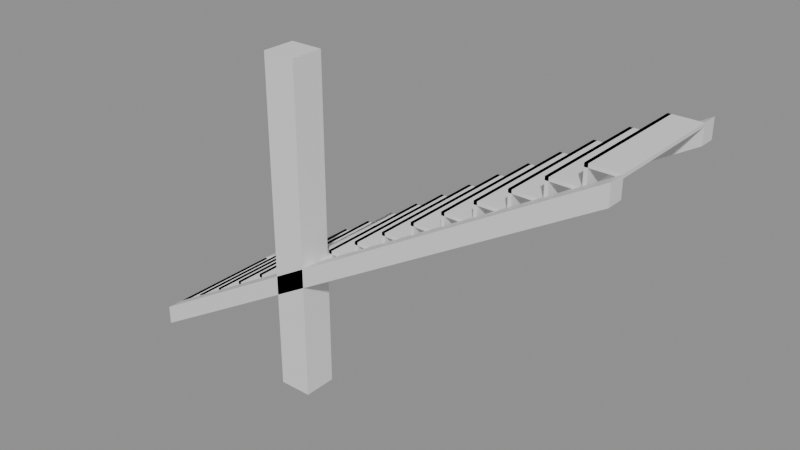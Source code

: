 # Source: e1110_after.blend  (saved by Blender 5.2.44; exported with 4.5.12 LTS)
import bpy
from mathutils import Matrix  # noqa: F401  (used for matrix-valued properties, if any)

bpy.ops.wm.read_factory_settings(use_empty=True)
scene = bpy.context.scene
scene.name = 'Scene'

# ---- materials (node trees are filled in below, after node groups)
mat_hormigon = bpy.data.materials.new('Hormigon')

# ---- material node trees
mat_hormigon.use_nodes = True; mat_hormigon.node_tree.nodes.clear()
_N = mat_hormigon.node_tree.nodes; _L = mat_hormigon.node_tree.links
n0 = _N.new('ShaderNodeBsdfPrincipled'); n0.name = 'Principled BSDF'; n0.location = (-200, 100)
n0.inputs[3].default_value = 1.45
n0.inputs[10].default_value = 0.005
n1 = _N.new('ShaderNodeOutputMaterial'); n1.name = 'Material Output'; n1.location = (200, 100)
_L.new(n0.outputs[0], n1.inputs[0])
n1.is_active_output = True

# ---- meshes
me_escalerahormigon_huella_1_mesh = bpy.data.meshes.new('EscaleraHormigon_Huella_1_mesh')
me_escalerahormigon_huella_1_mesh.from_pydata([(0.0, 0.0, 0.0), (0.28, 0.0, 0.0), (0.28, 1.1, 0.0), (0.0, 1.1, 0.0), (0.0, 0.0, 0.03), (0.28, 0.0, 0.03), (0.28, 1.1, 0.03), (0.0, 1.1, 0.03)], [], [(0, 1, 2, 3), (4, 5, 6, 7), (0, 1, 5, 4), (1, 2, 6, 5), (2, 3, 7, 6), (3, 0, 4, 7)])
me_escalerahormigon_huella_1_mesh.materials.append(mat_hormigon)
me_escalerahormigon_huella_1_mesh.update()
me_escalerahormigon_ch_1_mesh = bpy.data.meshes.new('EscaleraHormigon_CH_1_mesh')
me_escalerahormigon_ch_1_mesh.from_pydata([(0.0, 0.0, 0.0), (0.03, 0.0, 0.0), (0.03, 1.1, 0.0), (0.0, 1.1, 0.0), (0.0, 0.0, 0.175), (0.03, 0.0, 0.175), (0.03, 1.1, 0.175), (0.0, 1.1, 0.175)], [], [(0, 1, 2, 3), (4, 5, 6, 7), (0, 1, 5, 4), (1, 2, 6, 5), (2, 3, 7, 6), (3, 0, 4, 7)])
me_escalerahormigon_ch_1_mesh.materials.append(mat_hormigon)
me_escalerahormigon_ch_1_mesh.update()
me_escalerahormigon_huella_2_mesh = bpy.data.meshes.new('EscaleraHormigon_Huella_2_mesh')
me_escalerahormigon_huella_2_mesh.from_pydata([(0.0, 0.0, 0.0), (0.28, 0.0, 0.0), (0.28, 1.1, 0.0), (0.0, 1.1, 0.0), (0.0, 0.0, 0.03), (0.28, 0.0, 0.03), (0.28, 1.1, 0.03), (0.0, 1.1, 0.03)], [], [(0, 1, 2, 3), (4, 5, 6, 7), (0, 1, 5, 4), (1, 2, 6, 5), (2, 3, 7, 6), (3, 0, 4, 7)])
me_escalerahormigon_huella_2_mesh.materials.append(mat_hormigon)
me_escalerahormigon_huella_2_mesh.update()
me_escalerahormigon_ch_2_mesh = bpy.data.meshes.new('EscaleraHormigon_CH_2_mesh')
me_escalerahormigon_ch_2_mesh.from_pydata([(0.0, 0.0, 0.0), (0.03, 0.0, 0.0), (0.03, 1.1, 0.0), (0.0, 1.1, 0.0), (0.0, 0.0, 0.175), (0.03, 0.0, 0.175), (0.03, 1.1, 0.175), (0.0, 1.1, 0.175)], [], [(0, 1, 2, 3), (4, 5, 6, 7), (0, 1, 5, 4), (1, 2, 6, 5), (2, 3, 7, 6), (3, 0, 4, 7)])
me_escalerahormigon_ch_2_mesh.materials.append(mat_hormigon)
me_escalerahormigon_ch_2_mesh.update()
me_escalerahormigon_huella_3_mesh = bpy.data.meshes.new('EscaleraHormigon_Huella_3_mesh')
me_escalerahormigon_huella_3_mesh.from_pydata([(0.0, 0.0, 0.0), (0.28, 0.0, 0.0), (0.28, 1.1, 0.0), (0.0, 1.1, 0.0), (0.0, 0.0, 0.03), (0.28, 0.0, 0.03), (0.28, 1.1, 0.03), (0.0, 1.1, 0.03)], [], [(0, 1, 2, 3), (4, 5, 6, 7), (0, 1, 5, 4), (1, 2, 6, 5), (2, 3, 7, 6), (3, 0, 4, 7)])
me_escalerahormigon_huella_3_mesh.materials.append(mat_hormigon)
me_escalerahormigon_huella_3_mesh.update()
me_escalerahormigon_ch_3_mesh = bpy.data.meshes.new('EscaleraHormigon_CH_3_mesh')
me_escalerahormigon_ch_3_mesh.from_pydata([(0.0, 0.0, 0.0), (0.03, 0.0, 0.0), (0.03, 1.1, 0.0), (0.0, 1.1, 0.0), (0.0, 0.0, 0.175), (0.03, 0.0, 0.175), (0.03, 1.1, 0.175), (0.0, 1.1, 0.175)], [], [(0, 1, 2, 3), (4, 5, 6, 7), (0, 1, 5, 4), (1, 2, 6, 5), (2, 3, 7, 6), (3, 0, 4, 7)])
me_escalerahormigon_ch_3_mesh.materials.append(mat_hormigon)
me_escalerahormigon_ch_3_mesh.update()
me_escalerahormigon_huella_4_mesh = bpy.data.meshes.new('EscaleraHormigon_Huella_4_mesh')
me_escalerahormigon_huella_4_mesh.from_pydata([(0.0, 0.0, 0.0), (0.28, 0.0, 0.0), (0.28, 1.1, 0.0), (0.0, 1.1, 0.0), (0.0, 0.0, 0.03), (0.28, 0.0, 0.03), (0.28, 1.1, 0.03), (0.0, 1.1, 0.03)], [], [(0, 1, 2, 3), (4, 5, 6, 7), (0, 1, 5, 4), (1, 2, 6, 5), (2, 3, 7, 6), (3, 0, 4, 7)])
me_escalerahormigon_huella_4_mesh.materials.append(mat_hormigon)
me_escalerahormigon_huella_4_mesh.update()
me_escalerahormigon_ch_4_mesh = bpy.data.meshes.new('EscaleraHormigon_CH_4_mesh')
me_escalerahormigon_ch_4_mesh.from_pydata([(0.0, 0.0, 0.0), (0.03, 0.0, 0.0), (0.03, 1.1, 0.0), (0.0, 1.1, 0.0), (0.0, 0.0, 0.175), (0.03, 0.0, 0.175), (0.03, 1.1, 0.175), (0.0, 1.1, 0.175)], [], [(0, 1, 2, 3), (4, 5, 6, 7), (0, 1, 5, 4), (1, 2, 6, 5), (2, 3, 7, 6), (3, 0, 4, 7)])
me_escalerahormigon_ch_4_mesh.materials.append(mat_hormigon)
me_escalerahormigon_ch_4_mesh.update()
me_escalerahormigon_huella_5_mesh = bpy.data.meshes.new('EscaleraHormigon_Huella_5_mesh')
me_escalerahormigon_huella_5_mesh.from_pydata([(0.0, 0.0, 0.0), (0.28, 0.0, 0.0), (0.28, 1.1, 0.0), (0.0, 1.1, 0.0), (0.0, 0.0, 0.03), (0.28, 0.0, 0.03), (0.28, 1.1, 0.03), (0.0, 1.1, 0.03)], [], [(0, 1, 2, 3), (4, 5, 6, 7), (0, 1, 5, 4), (1, 2, 6, 5), (2, 3, 7, 6), (3, 0, 4, 7)])
me_escalerahormigon_huella_5_mesh.materials.append(mat_hormigon)
me_escalerahormigon_huella_5_mesh.update()
me_escalerahormigon_ch_5_mesh = bpy.data.meshes.new('EscaleraHormigon_CH_5_mesh')
me_escalerahormigon_ch_5_mesh.from_pydata([(0.0, 0.0, 0.0), (0.03, 0.0, 0.0), (0.03, 1.1, 0.0), (0.0, 1.1, 0.0), (0.0, 0.0, 0.175), (0.03, 0.0, 0.175), (0.03, 1.1, 0.175), (0.0, 1.1, 0.175)], [], [(0, 1, 2, 3), (4, 5, 6, 7), (0, 1, 5, 4), (1, 2, 6, 5), (2, 3, 7, 6), (3, 0, 4, 7)])
me_escalerahormigon_ch_5_mesh.materials.append(mat_hormigon)
me_escalerahormigon_ch_5_mesh.update()
me_escalerahormigon_huella_6_mesh = bpy.data.meshes.new('EscaleraHormigon_Huella_6_mesh')
me_escalerahormigon_huella_6_mesh.from_pydata([(0.0, 0.0, 0.0), (0.28, 0.0, 0.0), (0.28, 1.1, 0.0), (0.0, 1.1, 0.0), (0.0, 0.0, 0.03), (0.28, 0.0, 0.03), (0.28, 1.1, 0.03), (0.0, 1.1, 0.03)], [], [(0, 1, 2, 3), (4, 5, 6, 7), (0, 1, 5, 4), (1, 2, 6, 5), (2, 3, 7, 6), (3, 0, 4, 7)])
me_escalerahormigon_huella_6_mesh.materials.append(mat_hormigon)
me_escalerahormigon_huella_6_mesh.update()
me_escalerahormigon_ch_6_mesh = bpy.data.meshes.new('EscaleraHormigon_CH_6_mesh')
me_escalerahormigon_ch_6_mesh.from_pydata([(0.0, 0.0, 0.0), (0.03, 0.0, 0.0), (0.03, 1.1, 0.0), (0.0, 1.1, 0.0), (0.0, 0.0, 0.175), (0.03, 0.0, 0.175), (0.03, 1.1, 0.175), (0.0, 1.1, 0.175)], [], [(0, 1, 2, 3), (4, 5, 6, 7), (0, 1, 5, 4), (1, 2, 6, 5), (2, 3, 7, 6), (3, 0, 4, 7)])
me_escalerahormigon_ch_6_mesh.materials.append(mat_hormigon)
me_escalerahormigon_ch_6_mesh.update()
me_escalerahormigon_huella_7_mesh = bpy.data.meshes.new('EscaleraHormigon_Huella_7_mesh')
me_escalerahormigon_huella_7_mesh.from_pydata([(0.0, 0.0, 0.0), (0.28, 0.0, 0.0), (0.28, 1.1, 0.0), (0.0, 1.1, 0.0), (0.0, 0.0, 0.03), (0.28, 0.0, 0.03), (0.28, 1.1, 0.03), (0.0, 1.1, 0.03)], [], [(0, 1, 2, 3), (4, 5, 6, 7), (0, 1, 5, 4), (1, 2, 6, 5), (2, 3, 7, 6), (3, 0, 4, 7)])
me_escalerahormigon_huella_7_mesh.materials.append(mat_hormigon)
me_escalerahormigon_huella_7_mesh.update()
me_escalerahormigon_ch_7_mesh = bpy.data.meshes.new('EscaleraHormigon_CH_7_mesh')
me_escalerahormigon_ch_7_mesh.from_pydata([(0.0, 0.0, 0.0), (0.03, 0.0, 0.0), (0.03, 1.1, 0.0), (0.0, 1.1, 0.0), (0.0, 0.0, 0.175), (0.03, 0.0, 0.175), (0.03, 1.1, 0.175), (0.0, 1.1, 0.175)], [], [(0, 1, 2, 3), (4, 5, 6, 7), (0, 1, 5, 4), (1, 2, 6, 5), (2, 3, 7, 6), (3, 0, 4, 7)])
me_escalerahormigon_ch_7_mesh.materials.append(mat_hormigon)
me_escalerahormigon_ch_7_mesh.update()
me_escalerahormigon_huella_8_mesh = bpy.data.meshes.new('EscaleraHormigon_Huella_8_mesh')
me_escalerahormigon_huella_8_mesh.from_pydata([(0.0, 0.0, 0.0), (0.28, 0.0, 0.0), (0.28, 1.1, 0.0), (0.0, 1.1, 0.0), (0.0, 0.0, 0.03), (0.28, 0.0, 0.03), (0.28, 1.1, 0.03), (0.0, 1.1, 0.03)], [], [(0, 1, 2, 3), (4, 5, 6, 7), (0, 1, 5, 4), (1, 2, 6, 5), (2, 3, 7, 6), (3, 0, 4, 7)])
me_escalerahormigon_huella_8_mesh.materials.append(mat_hormigon)
me_escalerahormigon_huella_8_mesh.update()
me_escalerahormigon_ch_8_mesh = bpy.data.meshes.new('EscaleraHormigon_CH_8_mesh')
me_escalerahormigon_ch_8_mesh.from_pydata([(0.0, 0.0, 0.0), (0.03, 0.0, 0.0), (0.03, 1.1, 0.0), (0.0, 1.1, 0.0), (0.0, 0.0, 0.175), (0.03, 0.0, 0.175), (0.03, 1.1, 0.175), (0.0, 1.1, 0.175)], [], [(0, 1, 2, 3), (4, 5, 6, 7), (0, 1, 5, 4), (1, 2, 6, 5), (2, 3, 7, 6), (3, 0, 4, 7)])
me_escalerahormigon_ch_8_mesh.materials.append(mat_hormigon)
me_escalerahormigon_ch_8_mesh.update()
me_escalerahormigon_huella_9_mesh = bpy.data.meshes.new('EscaleraHormigon_Huella_9_mesh')
me_escalerahormigon_huella_9_mesh.from_pydata([(0.0, 0.0, 0.0), (0.28, 0.0, 0.0), (0.28, 1.1, 0.0), (0.0, 1.1, 0.0), (0.0, 0.0, 0.03), (0.28, 0.0, 0.03), (0.28, 1.1, 0.03), (0.0, 1.1, 0.03)], [], [(0, 1, 2, 3), (4, 5, 6, 7), (0, 1, 5, 4), (1, 2, 6, 5), (2, 3, 7, 6), (3, 0, 4, 7)])
me_escalerahormigon_huella_9_mesh.materials.append(mat_hormigon)
me_escalerahormigon_huella_9_mesh.update()
me_escalerahormigon_ch_9_mesh = bpy.data.meshes.new('EscaleraHormigon_CH_9_mesh')
me_escalerahormigon_ch_9_mesh.from_pydata([(0.0, 0.0, 0.0), (0.03, 0.0, 0.0), (0.03, 1.1, 0.0), (0.0, 1.1, 0.0), (0.0, 0.0, 0.175), (0.03, 0.0, 0.175), (0.03, 1.1, 0.175), (0.0, 1.1, 0.175)], [], [(0, 1, 2, 3), (4, 5, 6, 7), (0, 1, 5, 4), (1, 2, 6, 5), (2, 3, 7, 6), (3, 0, 4, 7)])
me_escalerahormigon_ch_9_mesh.materials.append(mat_hormigon)
me_escalerahormigon_ch_9_mesh.update()
me_escalerahormigon_huella_10_mesh = bpy.data.meshes.new('EscaleraHormigon_Huella_10_mesh')
me_escalerahormigon_huella_10_mesh.from_pydata([(0.0, 0.0, 0.0), (0.28, 0.0, 0.0), (0.28, 1.1, 0.0), (0.0, 1.1, 0.0), (0.0, 0.0, 0.03), (0.28, 0.0, 0.03), (0.28, 1.1, 0.03), (0.0, 1.1, 0.03)], [], [(0, 1, 2, 3), (4, 5, 6, 7), (0, 1, 5, 4), (1, 2, 6, 5), (2, 3, 7, 6), (3, 0, 4, 7)])
me_escalerahormigon_huella_10_mesh.materials.append(mat_hormigon)
me_escalerahormigon_huella_10_mesh.update()
me_escalerahormigon_ch_10_mesh = bpy.data.meshes.new('EscaleraHormigon_CH_10_mesh')
me_escalerahormigon_ch_10_mesh.from_pydata([(0.0, 0.0, 0.0), (0.03, 0.0, 0.0), (0.03, 1.1, 0.0), (0.0, 1.1, 0.0), (0.0, 0.0, 0.175), (0.03, 0.0, 0.175), (0.03, 1.1, 0.175), (0.0, 1.1, 0.175)], [], [(0, 1, 2, 3), (4, 5, 6, 7), (0, 1, 5, 4), (1, 2, 6, 5), (2, 3, 7, 6), (3, 0, 4, 7)])
me_escalerahormigon_ch_10_mesh.materials.append(mat_hormigon)
me_escalerahormigon_ch_10_mesh.update()
me_escalerahormigon_huella_11_mesh = bpy.data.meshes.new('EscaleraHormigon_Huella_11_mesh')
me_escalerahormigon_huella_11_mesh.from_pydata([(0.0, 0.0, 0.0), (0.28, 0.0, 0.0), (0.28, 1.1, 0.0), (0.0, 1.1, 0.0), (0.0, 0.0, 0.03), (0.28, 0.0, 0.03), (0.28, 1.1, 0.03), (0.0, 1.1, 0.03)], [], [(0, 1, 2, 3), (4, 5, 6, 7), (0, 1, 5, 4), (1, 2, 6, 5), (2, 3, 7, 6), (3, 0, 4, 7)])
me_escalerahormigon_huella_11_mesh.materials.append(mat_hormigon)
me_escalerahormigon_huella_11_mesh.update()
me_escalerahormigon_ch_11_mesh = bpy.data.meshes.new('EscaleraHormigon_CH_11_mesh')
me_escalerahormigon_ch_11_mesh.from_pydata([(0.0, 0.0, 0.0), (0.03, 0.0, 0.0), (0.03, 1.1, 0.0), (0.0, 1.1, 0.0), (0.0, 0.0, 0.175), (0.03, 0.0, 0.175), (0.03, 1.1, 0.175), (0.0, 1.1, 0.175)], [], [(0, 1, 2, 3), (4, 5, 6, 7), (0, 1, 5, 4), (1, 2, 6, 5), (2, 3, 7, 6), (3, 0, 4, 7)])
me_escalerahormigon_ch_11_mesh.materials.append(mat_hormigon)
me_escalerahormigon_ch_11_mesh.update()
me_escalerahormigon_huella_12_mesh = bpy.data.meshes.new('EscaleraHormigon_Huella_12_mesh')
me_escalerahormigon_huella_12_mesh.from_pydata([(0.0, 0.0, 0.0), (0.28, 0.0, 0.0), (0.28, 1.1, 0.0), (0.0, 1.1, 0.0), (0.0, 0.0, 0.03), (0.28, 0.0, 0.03), (0.28, 1.1, 0.03), (0.0, 1.1, 0.03)], [], [(0, 1, 2, 3), (4, 5, 6, 7), (0, 1, 5, 4), (1, 2, 6, 5), (2, 3, 7, 6), (3, 0, 4, 7)])
me_escalerahormigon_huella_12_mesh.materials.append(mat_hormigon)
me_escalerahormigon_huella_12_mesh.update()
me_escalerahormigon_ch_12_mesh = bpy.data.meshes.new('EscaleraHormigon_CH_12_mesh')
me_escalerahormigon_ch_12_mesh.from_pydata([(0.0, 0.0, 0.0), (0.03, 0.0, 0.0), (0.03, 1.1, 0.0), (0.0, 1.1, 0.0), (0.0, 0.0, 0.175), (0.03, 0.0, 0.175), (0.03, 1.1, 0.175), (0.0, 1.1, 0.175)], [], [(0, 1, 2, 3), (4, 5, 6, 7), (0, 1, 5, 4), (1, 2, 6, 5), (2, 3, 7, 6), (3, 0, 4, 7)])
me_escalerahormigon_ch_12_mesh.materials.append(mat_hormigon)
me_escalerahormigon_ch_12_mesh.update()
me_escalerahormigon_huella_13_mesh = bpy.data.meshes.new('EscaleraHormigon_Huella_13_mesh')
me_escalerahormigon_huella_13_mesh.from_pydata([(0.0, 0.0, 0.0), (0.28, 0.0, 0.0), (0.28, 1.1, 0.0), (0.0, 1.1, 0.0), (0.0, 0.0, 0.03), (0.28, 0.0, 0.03), (0.28, 1.1, 0.03), (0.0, 1.1, 0.03)], [], [(0, 1, 2, 3), (4, 5, 6, 7), (0, 1, 5, 4), (1, 2, 6, 5), (2, 3, 7, 6), (3, 0, 4, 7)])
me_escalerahormigon_huella_13_mesh.materials.append(mat_hormigon)
me_escalerahormigon_huella_13_mesh.update()
me_escalerahormigon_ch_13_mesh = bpy.data.meshes.new('EscaleraHormigon_CH_13_mesh')
me_escalerahormigon_ch_13_mesh.from_pydata([(0.0, 0.0, 0.0), (0.03, 0.0, 0.0), (0.03, 1.1, 0.0), (0.0, 1.1, 0.0), (0.0, 0.0, 0.175), (0.03, 0.0, 0.175), (0.03, 1.1, 0.175), (0.0, 1.1, 0.175)], [], [(0, 1, 2, 3), (4, 5, 6, 7), (0, 1, 5, 4), (1, 2, 6, 5), (2, 3, 7, 6), (3, 0, 4, 7)])
me_escalerahormigon_ch_13_mesh.materials.append(mat_hormigon)
me_escalerahormigon_ch_13_mesh.update()
me_escalerahormigon_huella_14_mesh = bpy.data.meshes.new('EscaleraHormigon_Huella_14_mesh')
me_escalerahormigon_huella_14_mesh.from_pydata([(0.0, 0.0, 0.0), (0.28, 0.0, 0.0), (0.28, 1.1, 0.0), (0.0, 1.1, 0.0), (0.0, 0.0, 0.03), (0.28, 0.0, 0.03), (0.28, 1.1, 0.03), (0.0, 1.1, 0.03)], [], [(0, 1, 2, 3), (4, 5, 6, 7), (0, 1, 5, 4), (1, 2, 6, 5), (2, 3, 7, 6), (3, 0, 4, 7)])
me_escalerahormigon_huella_14_mesh.materials.append(mat_hormigon)
me_escalerahormigon_huella_14_mesh.update()
me_escalerahormigon_ch_14_mesh = bpy.data.meshes.new('EscaleraHormigon_CH_14_mesh')
me_escalerahormigon_ch_14_mesh.from_pydata([(0.0, 0.0, 0.0), (0.03, 0.0, 0.0), (0.03, 1.1, 0.0), (0.0, 1.1, 0.0), (0.0, 0.0, 0.175), (0.03, 0.0, 0.175), (0.03, 1.1, 0.175), (0.0, 1.1, 0.175)], [], [(0, 1, 2, 3), (4, 5, 6, 7), (0, 1, 5, 4), (1, 2, 6, 5), (2, 3, 7, 6), (3, 0, 4, 7)])
me_escalerahormigon_ch_14_mesh.materials.append(mat_hormigon)
me_escalerahormigon_ch_14_mesh.update()
me_escalerahormigon_huella_15_mesh = bpy.data.meshes.new('EscaleraHormigon_Huella_15_mesh')
me_escalerahormigon_huella_15_mesh.from_pydata([(0.0, 0.0, 0.0), (0.28, 0.0, 0.0), (0.28, 1.1, 0.0), (0.0, 1.1, 0.0), (0.0, 0.0, 0.03), (0.28, 0.0, 0.03), (0.28, 1.1, 0.03), (0.0, 1.1, 0.03)], [], [(0, 1, 2, 3), (4, 5, 6, 7), (0, 1, 5, 4), (1, 2, 6, 5), (2, 3, 7, 6), (3, 0, 4, 7)])
me_escalerahormigon_huella_15_mesh.materials.append(mat_hormigon)
me_escalerahormigon_huella_15_mesh.update()
me_escalerahormigon_ch_15_mesh = bpy.data.meshes.new('EscaleraHormigon_CH_15_mesh')
me_escalerahormigon_ch_15_mesh.from_pydata([(0.0, 0.0, 0.0), (0.03, 0.0, 0.0), (0.03, 1.1, 0.0), (0.0, 1.1, 0.0), (0.0, 0.0, 0.175), (0.03, 0.0, 0.175), (0.03, 1.1, 0.175), (0.0, 1.1, 0.175)], [], [(0, 1, 2, 3), (4, 5, 6, 7), (0, 1, 5, 4), (1, 2, 6, 5), (2, 3, 7, 6), (3, 0, 4, 7)])
me_escalerahormigon_ch_15_mesh.materials.append(mat_hormigon)
me_escalerahormigon_ch_15_mesh.update()
me_escalerahormigon_huella_16_mesh = bpy.data.meshes.new('EscaleraHormigon_Huella_16_mesh')
me_escalerahormigon_huella_16_mesh.from_pydata([(0.0, 0.0, 0.0), (0.28, 0.0, 0.0), (0.28, 1.1, 0.0), (0.0, 1.1, 0.0), (0.0, 0.0, 0.03), (0.28, 0.0, 0.03), (0.28, 1.1, 0.03), (0.0, 1.1, 0.03)], [], [(0, 1, 2, 3), (4, 5, 6, 7), (0, 1, 5, 4), (1, 2, 6, 5), (2, 3, 7, 6), (3, 0, 4, 7)])
me_escalerahormigon_huella_16_mesh.materials.append(mat_hormigon)
me_escalerahormigon_huella_16_mesh.update()
me_escalerahormigon_ch_16_mesh = bpy.data.meshes.new('EscaleraHormigon_CH_16_mesh')
me_escalerahormigon_ch_16_mesh.from_pydata([(0.0, 0.0, 0.0), (0.03, 0.0, 0.0), (0.03, 1.1, 0.0), (0.0, 1.1, 0.0), (0.0, 0.0, 0.175), (0.03, 0.0, 0.175), (0.03, 1.1, 0.175), (0.0, 1.1, 0.175)], [], [(0, 1, 2, 3), (4, 5, 6, 7), (0, 1, 5, 4), (1, 2, 6, 5), (2, 3, 7, 6), (3, 0, 4, 7)])
me_escalerahormigon_ch_16_mesh.materials.append(mat_hormigon)
me_escalerahormigon_ch_16_mesh.update()
me_escalerahormigon_zanca_mesh = bpy.data.meshes.new('EscaleraHormigon_Zanca_mesh')
me_escalerahormigon_zanca_mesh.from_pydata([(0.0, 0.0, 0.0), (4.48, 0.0, 2.625), (4.48, 0.0, 2.8), (0.0, 0.0, 0.175), (0.0, 0.15, 0.0), (4.48, 0.15, 2.625), (4.48, 0.15, 2.8), (0.0, 0.15, 0.175)], [], [(0, 3, 2, 1), (4, 5, 6, 7), (1, 2, 6, 5), (3, 0, 4, 7), (2, 3, 7, 6), (0, 1, 5, 4)])
me_escalerahormigon_zanca_mesh.materials.append(mat_hormigon)
me_escalerahormigon_zanca_mesh.update()
me_escalerahormigon_zanca_mesh_001 = bpy.data.meshes.new('EscaleraHormigon_Zanca_mesh.001')
me_escalerahormigon_zanca_mesh_001.from_pydata([(0.0, 0.0, 0.0), (4.48, 0.0, 2.625), (4.48, 0.0, 2.8), (0.0, 0.0, 0.175), (0.0, 0.15, 0.0), (4.48, 0.15, 2.625), (4.48, 0.15, 2.8), (0.0, 0.15, 0.175)], [], [(0, 3, 2, 1), (4, 5, 6, 7), (1, 2, 6, 5), (3, 0, 4, 7), (2, 3, 7, 6), (0, 1, 5, 4)])
me_escalerahormigon_zanca_mesh_001.materials.append(mat_hormigon)
me_escalerahormigon_zanca_mesh_001.update()
me_columna_nuevo_cuerpo_mesh = bpy.data.meshes.new('Columna_Nuevo_Cuerpo_mesh')
me_columna_nuevo_cuerpo_mesh.from_pydata([(0.0, 0.0, 0.0), (0.3, 0.0, 0.0), (0.3, 0.3, 0.0), (0.0, 0.3, 0.0), (0.0, 0.0, 3.0), (0.3, 0.0, 3.0), (0.3, 0.3, 3.0), (0.0, 0.3, 3.0)], [], [(0, 1, 2, 3), (4, 5, 6, 7), (0, 1, 5, 4), (1, 2, 6, 5), (2, 3, 7, 6), (3, 0, 4, 7)])
me_columna_nuevo_cuerpo_mesh.materials.append(mat_hormigon)
me_columna_nuevo_cuerpo_mesh.update()

# ---- objects
ob_escalerahormigon = bpy.data.objects.new('EscaleraHormigon', None)
ob_escalerahormigon_huella_1 = bpy.data.objects.new('EscaleraHormigon_Huella_1', me_escalerahormigon_huella_1_mesh)
ob_escalerahormigon_ch_1 = bpy.data.objects.new('EscaleraHormigon_CH_1', me_escalerahormigon_ch_1_mesh)
ob_escalerahormigon_huella_2 = bpy.data.objects.new('EscaleraHormigon_Huella_2', me_escalerahormigon_huella_2_mesh)
ob_escalerahormigon_ch_2 = bpy.data.objects.new('EscaleraHormigon_CH_2', me_escalerahormigon_ch_2_mesh)
ob_escalerahormigon_huella_3 = bpy.data.objects.new('EscaleraHormigon_Huella_3', me_escalerahormigon_huella_3_mesh)
ob_escalerahormigon_ch_3 = bpy.data.objects.new('EscaleraHormigon_CH_3', me_escalerahormigon_ch_3_mesh)
ob_escalerahormigon_huella_4 = bpy.data.objects.new('EscaleraHormigon_Huella_4', me_escalerahormigon_huella_4_mesh)
ob_escalerahormigon_ch_4 = bpy.data.objects.new('EscaleraHormigon_CH_4', me_escalerahormigon_ch_4_mesh)
ob_escalerahormigon_huella_5 = bpy.data.objects.new('EscaleraHormigon_Huella_5', me_escalerahormigon_huella_5_mesh)
ob_escalerahormigon_ch_5 = bpy.data.objects.new('EscaleraHormigon_CH_5', me_escalerahormigon_ch_5_mesh)
ob_escalerahormigon_huella_6 = bpy.data.objects.new('EscaleraHormigon_Huella_6', me_escalerahormigon_huella_6_mesh)
ob_escalerahormigon_ch_6 = bpy.data.objects.new('EscaleraHormigon_CH_6', me_escalerahormigon_ch_6_mesh)
ob_escalerahormigon_huella_7 = bpy.data.objects.new('EscaleraHormigon_Huella_7', me_escalerahormigon_huella_7_mesh)
ob_escalerahormigon_ch_7 = bpy.data.objects.new('EscaleraHormigon_CH_7', me_escalerahormigon_ch_7_mesh)
ob_escalerahormigon_huella_8 = bpy.data.objects.new('EscaleraHormigon_Huella_8', me_escalerahormigon_huella_8_mesh)
ob_escalerahormigon_ch_8 = bpy.data.objects.new('EscaleraHormigon_CH_8', me_escalerahormigon_ch_8_mesh)
ob_escalerahormigon_huella_9 = bpy.data.objects.new('EscaleraHormigon_Huella_9', me_escalerahormigon_huella_9_mesh)
ob_escalerahormigon_ch_9 = bpy.data.objects.new('EscaleraHormigon_CH_9', me_escalerahormigon_ch_9_mesh)
ob_escalerahormigon_huella_10 = bpy.data.objects.new('EscaleraHormigon_Huella_10', me_escalerahormigon_huella_10_mesh)
ob_escalerahormigon_ch_10 = bpy.data.objects.new('EscaleraHormigon_CH_10', me_escalerahormigon_ch_10_mesh)
ob_escalerahormigon_huella_11 = bpy.data.objects.new('EscaleraHormigon_Huella_11', me_escalerahormigon_huella_11_mesh)
ob_escalerahormigon_ch_11 = bpy.data.objects.new('EscaleraHormigon_CH_11', me_escalerahormigon_ch_11_mesh)
ob_escalerahormigon_huella_12 = bpy.data.objects.new('EscaleraHormigon_Huella_12', me_escalerahormigon_huella_12_mesh)
ob_escalerahormigon_ch_12 = bpy.data.objects.new('EscaleraHormigon_CH_12', me_escalerahormigon_ch_12_mesh)
ob_escalerahormigon_huella_13 = bpy.data.objects.new('EscaleraHormigon_Huella_13', me_escalerahormigon_huella_13_mesh)
ob_escalerahormigon_ch_13 = bpy.data.objects.new('EscaleraHormigon_CH_13', me_escalerahormigon_ch_13_mesh)
ob_escalerahormigon_huella_14 = bpy.data.objects.new('EscaleraHormigon_Huella_14', me_escalerahormigon_huella_14_mesh)
ob_escalerahormigon_ch_14 = bpy.data.objects.new('EscaleraHormigon_CH_14', me_escalerahormigon_ch_14_mesh)
ob_escalerahormigon_huella_15 = bpy.data.objects.new('EscaleraHormigon_Huella_15', me_escalerahormigon_huella_15_mesh)
ob_escalerahormigon_ch_15 = bpy.data.objects.new('EscaleraHormigon_CH_15', me_escalerahormigon_ch_15_mesh)
ob_escalerahormigon_huella_16 = bpy.data.objects.new('EscaleraHormigon_Huella_16', me_escalerahormigon_huella_16_mesh)
ob_escalerahormigon_ch_16 = bpy.data.objects.new('EscaleraHormigon_CH_16', me_escalerahormigon_ch_16_mesh)
ob_escalerahormigon_zanca_0 = bpy.data.objects.new('EscaleraHormigon_Zanca_0', me_escalerahormigon_zanca_mesh)
ob_escalerahormigon_zanca_1 = bpy.data.objects.new('EscaleraHormigon_Zanca_1', me_escalerahormigon_zanca_mesh_001)
ob_columna_nuevo = bpy.data.objects.new('Columna_Nuevo', None)
ob_columna_nuevo_cuerpo = bpy.data.objects.new('Columna_Nuevo_Cuerpo', me_columna_nuevo_cuerpo_mesh)

# ---- transforms, parenting, visibility, modifiers, constraints
ob_escalerahormigon.location = (0.0, 0.0, 0.0)
ob_escalerahormigon.empty_display_type = 'ARROWS'
ob_escalerahormigon_huella_1.parent = ob_escalerahormigon
ob_escalerahormigon_huella_1.location = (0.0, 0.15, 0.145)
ob_escalerahormigon_ch_1.parent = ob_escalerahormigon
ob_escalerahormigon_ch_1.location = (0.0, 0.15, 0.0)
ob_escalerahormigon_huella_2.parent = ob_escalerahormigon
ob_escalerahormigon_huella_2.location = (0.28, 0.15, 0.32)
ob_escalerahormigon_ch_2.parent = ob_escalerahormigon
ob_escalerahormigon_ch_2.location = (0.28, 0.15, 0.175)
ob_escalerahormigon_huella_3.parent = ob_escalerahormigon
ob_escalerahormigon_huella_3.location = (0.56, 0.15, 0.495)
ob_escalerahormigon_ch_3.parent = ob_escalerahormigon
ob_escalerahormigon_ch_3.location = (0.56, 0.15, 0.35)
ob_escalerahormigon_huella_4.parent = ob_escalerahormigon
ob_escalerahormigon_huella_4.location = (0.84, 0.15, 0.67)
ob_escalerahormigon_ch_4.parent = ob_escalerahormigon
ob_escalerahormigon_ch_4.location = (0.84, 0.15, 0.525)
ob_escalerahormigon_huella_5.parent = ob_escalerahormigon
ob_escalerahormigon_huella_5.location = (1.12, 0.15, 0.845)
ob_escalerahormigon_ch_5.parent = ob_escalerahormigon
ob_escalerahormigon_ch_5.location = (1.12, 0.15, 0.7)
ob_escalerahormigon_huella_6.parent = ob_escalerahormigon
ob_escalerahormigon_huella_6.location = (1.4, 0.15, 1.02)
ob_escalerahormigon_ch_6.parent = ob_escalerahormigon
ob_escalerahormigon_ch_6.location = (1.4, 0.15, 0.875)
ob_escalerahormigon_huella_7.parent = ob_escalerahormigon
ob_escalerahormigon_huella_7.location = (1.68, 0.15, 1.195)
ob_escalerahormigon_ch_7.parent = ob_escalerahormigon
ob_escalerahormigon_ch_7.location = (1.68, 0.15, 1.05)
ob_escalerahormigon_huella_8.parent = ob_escalerahormigon
ob_escalerahormigon_huella_8.location = (1.96, 0.15, 1.37)
ob_escalerahormigon_ch_8.parent = ob_escalerahormigon
ob_escalerahormigon_ch_8.location = (1.96, 0.15, 1.225)
ob_escalerahormigon_huella_9.parent = ob_escalerahormigon
ob_escalerahormigon_huella_9.location = (2.24, 0.15, 1.545)
ob_escalerahormigon_ch_9.parent = ob_escalerahormigon
ob_escalerahormigon_ch_9.location = (2.24, 0.15, 1.4)
ob_escalerahormigon_huella_10.parent = ob_escalerahormigon
ob_escalerahormigon_huella_10.location = (2.52, 0.15, 1.72)
ob_escalerahormigon_ch_10.parent = ob_escalerahormigon
ob_escalerahormigon_ch_10.location = (2.52, 0.15, 1.575)
ob_escalerahormigon_huella_11.parent = ob_escalerahormigon
ob_escalerahormigon_huella_11.location = (2.8, 0.15, 1.895)
ob_escalerahormigon_ch_11.parent = ob_escalerahormigon
ob_escalerahormigon_ch_11.location = (2.8, 0.15, 1.75)
ob_escalerahormigon_huella_12.parent = ob_escalerahormigon
ob_escalerahormigon_huella_12.location = (3.08, 0.15, 2.07)
ob_escalerahormigon_ch_12.parent = ob_escalerahormigon
ob_escalerahormigon_ch_12.location = (3.08, 0.15, 1.925)
ob_escalerahormigon_huella_13.parent = ob_escalerahormigon
ob_escalerahormigon_huella_13.location = (3.36, 0.15, 2.245)
ob_escalerahormigon_ch_13.parent = ob_escalerahormigon
ob_escalerahormigon_ch_13.location = (3.36, 0.15, 2.1)
ob_escalerahormigon_huella_14.parent = ob_escalerahormigon
ob_escalerahormigon_huella_14.location = (3.64, 0.15, 2.42)
ob_escalerahormigon_ch_14.parent = ob_escalerahormigon
ob_escalerahormigon_ch_14.location = (3.64, 0.15, 2.275)
ob_escalerahormigon_huella_15.parent = ob_escalerahormigon
ob_escalerahormigon_huella_15.location = (3.92, 0.15, 2.595)
ob_escalerahormigon_ch_15.parent = ob_escalerahormigon
ob_escalerahormigon_ch_15.location = (3.92, 0.15, 2.45)
ob_escalerahormigon_huella_16.parent = ob_escalerahormigon
ob_escalerahormigon_huella_16.location = (4.2, 0.15, 2.77)
ob_escalerahormigon_ch_16.parent = ob_escalerahormigon
ob_escalerahormigon_ch_16.location = (4.2, 0.15, 2.625)
ob_escalerahormigon_zanca_0.parent = ob_escalerahormigon
ob_escalerahormigon_zanca_0.location = (0.0, 0.0, 0.0)
ob_escalerahormigon_zanca_1.parent = ob_escalerahormigon
ob_escalerahormigon_zanca_1.location = (0.0, 1.25, 0.0)
ob_columna_nuevo.location = (1.5, -0.0, 0.0)
ob_columna_nuevo.empty_display_type = 'ARROWS'
ob_columna_nuevo_cuerpo.parent = ob_columna_nuevo
ob_columna_nuevo_cuerpo.location = (0.0, 0.0, 0.0)

# ---- collection membership
scene.collection.objects.link(ob_escalerahormigon)
scene.collection.objects.link(ob_escalerahormigon_huella_1)
scene.collection.objects.link(ob_escalerahormigon_ch_1)
scene.collection.objects.link(ob_escalerahormigon_huella_2)
scene.collection.objects.link(ob_escalerahormigon_ch_2)
scene.collection.objects.link(ob_escalerahormigon_huella_3)
scene.collection.objects.link(ob_escalerahormigon_ch_3)
scene.collection.objects.link(ob_escalerahormigon_huella_4)
scene.collection.objects.link(ob_escalerahormigon_ch_4)
scene.collection.objects.link(ob_escalerahormigon_huella_5)
scene.collection.objects.link(ob_escalerahormigon_ch_5)
scene.collection.objects.link(ob_escalerahormigon_huella_6)
scene.collection.objects.link(ob_escalerahormigon_ch_6)
scene.collection.objects.link(ob_escalerahormigon_huella_7)
scene.collection.objects.link(ob_escalerahormigon_ch_7)
scene.collection.objects.link(ob_escalerahormigon_huella_8)
scene.collection.objects.link(ob_escalerahormigon_ch_8)
scene.collection.objects.link(ob_escalerahormigon_huella_9)
scene.collection.objects.link(ob_escalerahormigon_ch_9)
scene.collection.objects.link(ob_escalerahormigon_huella_10)
scene.collection.objects.link(ob_escalerahormigon_ch_10)
scene.collection.objects.link(ob_escalerahormigon_huella_11)
scene.collection.objects.link(ob_escalerahormigon_ch_11)
scene.collection.objects.link(ob_escalerahormigon_huella_12)
scene.collection.objects.link(ob_escalerahormigon_ch_12)
scene.collection.objects.link(ob_escalerahormigon_huella_13)
scene.collection.objects.link(ob_escalerahormigon_ch_13)
scene.collection.objects.link(ob_escalerahormigon_huella_14)
scene.collection.objects.link(ob_escalerahormigon_ch_14)
scene.collection.objects.link(ob_escalerahormigon_huella_15)
scene.collection.objects.link(ob_escalerahormigon_ch_15)
scene.collection.objects.link(ob_escalerahormigon_huella_16)
scene.collection.objects.link(ob_escalerahormigon_ch_16)
scene.collection.objects.link(ob_escalerahormigon_zanca_0)
scene.collection.objects.link(ob_escalerahormigon_zanca_1)
scene.collection.objects.link(ob_columna_nuevo)
scene.collection.objects.link(ob_columna_nuevo_cuerpo)

# ---- scene / render settings (as saved in the file)
scene.frame_start = 1; scene.frame_end = 250; scene.frame_set(1)
scene.render.engine = 'BLENDER_EEVEE_NEXT'
scene.render.bake_bias = 0.0
scene.render.bake_samples = 0
scene.render.compositor_device = 'GPU'
scene.eevee.use_volume_custom_range = False
scene.eevee.fast_gi_thickness_near = 0.1
scene.eevee.fast_gi_thickness_far = 0.0
scene.eevee.ray_tracing_options.screen_trace_thickness = 0.1
bpy.context.view_layer.update()

# ---- added for rendering (the .blend has no active camera and no usable light): camera, sun + grey world if the file has none
cam_auto = bpy.data.cameras.new('AutoCamera')
cam_auto.lens = 50.0
cam_auto.sensor_width = 36.0
cam_auto.clip_end = 1000.0
ob_auto_camera = bpy.data.objects.new('AutoCamera', cam_auto)
scene.collection.objects.link(ob_auto_camera)
ob_auto_camera.location = (7.39396, -5.48475, 5.62317)
ob_auto_camera.rotation_euler = (1.09748, -7.21219e-08, 0.694738)
scene.camera = ob_auto_camera
light_auto_sun = bpy.data.lights.new('AutoSun', 'SUN')
light_auto_sun.energy = 3.0
light_auto_sun.angle = 0.0523599
ob_auto_sun = bpy.data.objects.new('AutoSun', light_auto_sun)
scene.collection.objects.link(ob_auto_sun)
ob_auto_sun.rotation_euler = (0.872665, 0.174533, 0.523599)
if scene.world is None:
    world_auto = bpy.data.worlds.new('AutoWorld')
    world_auto.color = (0.3, 0.3, 0.3)
    scene.world = world_auto
bpy.context.view_layer.update()
